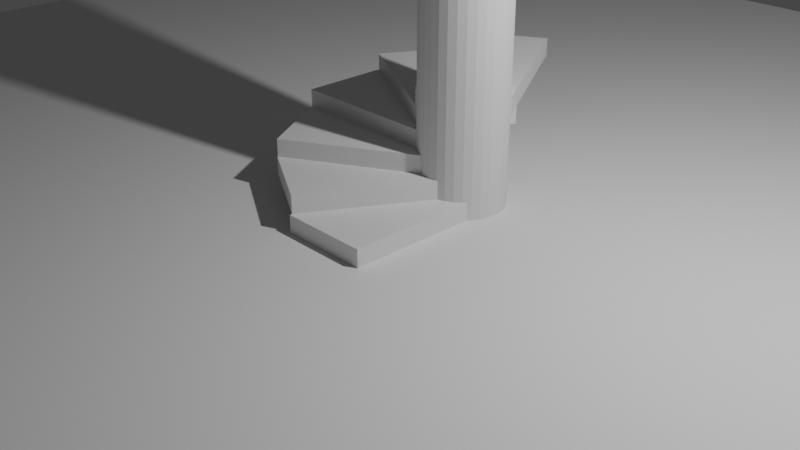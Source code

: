 # Source: Stair.blend  (saved by Blender 2.90.8; exported with 4.5.12 LTS)
import bpy
from mathutils import Matrix  # noqa: F401  (used for matrix-valued properties, if any)

bpy.ops.wm.read_factory_settings(use_empty=True)
scene = bpy.context.scene
scene.name = 'Scene'

# ---- collections
col_collection = bpy.data.collections.new('Collection'); scene.collection.children.link(col_collection)
col_stairs = bpy.data.collections.new('Stairs'); scene.collection.children.link(col_stairs)

# ---- materials (node trees are filled in below, after node groups)
mat_material = bpy.data.materials.new('Material')
mat_material.alpha_threshold = 0.0
mat_material.use_transparent_shadow = False
mat_material.line_color = (0.0, 0.0, 0.0, 1.0)

# ---- material node trees
mat_material.use_nodes = True; mat_material.node_tree.nodes.clear()
_N = mat_material.node_tree.nodes; _L = mat_material.node_tree.links
n0 = _N.new('ShaderNodeOutputMaterial'); n0.name = 'Material Output'; n0.location = (300, 300)
n1 = _N.new('ShaderNodeBsdfPrincipled'); n1.name = 'Principled BSDF'; n1.location = (10, 300)
n1.distribution = 'GGX'
n1.subsurface_method = 'BURLEY'
n1.inputs[2].default_value = 0.4
n1.inputs[3].default_value = 1.45
n1.inputs[27].default_value = (0.0, 0.0, 0.0, 1.0)
n1.inputs[28].default_value = 1.0
_L.new(n1.outputs[0], n0.inputs[0])
n0.is_active_output = True

# ---- world
world_world = bpy.data.worlds.new('World'); scene.world = world_world
world_world.use_nodes = True; world_world.node_tree.nodes.clear()
_N = world_world.node_tree.nodes; _L = world_world.node_tree.links
n0 = _N.new('ShaderNodeOutputWorld'); n0.name = 'World Output'; n0.location = (300, 300)
n1 = _N.new('ShaderNodeBackground'); n1.name = 'Background'; n1.location = (10, 300)
n1.inputs[0].default_value = (0.05088, 0.05088, 0.05088, 1.0)
_L.new(n1.outputs[0], n0.inputs[0])
n0.is_active_output = True
world_world.color = (0.05088, 0.05088, 0.05088)
world_world.use_sun_shadow = False
world_world.sun_shadow_jitter_overblur = 0.0

# ---- cameras
cam_camera = bpy.data.cameras.new('Camera')
cam_camera.clip_end = 100.0
cam_camera.ortho_scale = 7.314

# ---- lights
light_light = bpy.data.lights.new('Light', 'POINT')
light_light.transmission_factor = 0.0
light_light.energy = 1000.0
light_light.shadow_soft_size = 0.1
light_light.shadow_maximum_resolution = 0.006
light_light.use_absolute_resolution = True

# ---- meshes
me_cylinder = bpy.data.meshes.new('Cylinder')
me_cylinder.from_pydata([(0.0, 1.0, -1.0), (0.0, 1.0, 1.0), (0.1951, 0.9808, -1.0), (0.1951, 0.9808, 1.0), (0.3827, 0.9239, -1.0), (0.3827, 0.9239, 1.0), (0.5556, 0.8315, -1.0), (0.5556, 0.8315, 1.0), (0.7071, 0.7071, -1.0), (0.7071, 0.7071, 1.0), (0.8315, 0.5556, -1.0), (0.8315, 0.5556, 1.0), (0.9239, 0.3827, -1.0), (0.9239, 0.3827, 1.0), (0.9808, 0.1951, -1.0), (0.9808, 0.1951, 1.0), (1.0, 7.55e-08, -1.0), (1.0, 7.55e-08, 1.0), (0.9808, -0.1951, -1.0), (0.9808, -0.1951, 1.0), (0.9239, -0.3827, -1.0), (0.9239, -0.3827, 1.0), (0.8315, -0.5556, -1.0), (0.8315, -0.5556, 1.0), (0.7071, -0.7071, -1.0), (0.7071, -0.7071, 1.0), (0.5556, -0.8315, -1.0), (0.5556, -0.8315, 1.0), (0.3827, -0.9239, -1.0), (0.3827, -0.9239, 1.0), (0.1951, -0.9808, -1.0), (0.1951, -0.9808, 1.0), (-3.258e-07, -1.0, -1.0), (-3.258e-07, -1.0, 1.0), (-0.1951, -0.9808, -1.0), (-0.1951, -0.9808, 1.0), (-0.3827, -0.9239, -1.0), (-0.3827, -0.9239, 1.0), (-0.5556, -0.8315, -1.0), (-0.5556, -0.8315, 1.0), (-0.7071, -0.7071, -1.0), (-0.7071, -0.7071, 1.0), (-0.8315, -0.5556, -1.0), (-0.8315, -0.5556, 1.0), (-0.9239, -0.3827, -1.0), (-0.9239, -0.3827, 1.0), (-0.9808, -0.1951, -1.0), (-0.9808, -0.1951, 1.0), (-1.0, 9.656e-07, -1.0), (-1.0, 9.656e-07, 1.0), (-0.9808, 0.1951, -1.0), (-0.9808, 0.1951, 1.0), (-0.9239, 0.3827, -1.0), (-0.9239, 0.3827, 1.0), (-0.8315, 0.5556, -1.0), (-0.8315, 0.5556, 1.0), (-0.7071, 0.7071, -1.0), (-0.7071, 0.7071, 1.0), (-0.5556, 0.8315, -1.0), (-0.5556, 0.8315, 1.0), (-0.3827, 0.9239, -1.0), (-0.3827, 0.9239, 1.0), (-0.1951, 0.9808, -1.0), (-0.1951, 0.9808, 1.0)], [], [(0, 1, 3, 2), (2, 3, 5, 4), (4, 5, 7, 6), (6, 7, 9, 8), (8, 9, 11, 10), (10, 11, 13, 12), (12, 13, 15, 14), (14, 15, 17, 16), (16, 17, 19, 18), (18, 19, 21, 20), (20, 21, 23, 22), (22, 23, 25, 24), (24, 25, 27, 26), (26, 27, 29, 28), (28, 29, 31, 30), (30, 31, 33, 32), (32, 33, 35, 34), (34, 35, 37, 36), (36, 37, 39, 38), (38, 39, 41, 40), (40, 41, 43, 42), (42, 43, 45, 44), (44, 45, 47, 46), (46, 47, 49, 48), (48, 49, 51, 50), (50, 51, 53, 52), (52, 53, 55, 54), (54, 55, 57, 56), (56, 57, 59, 58), (58, 59, 61, 60), (3, 1, 63, 61, 59, 57, 55, 53, 51, 49, 47, 45, 43, 41, 39, 37, 35, 33, 31, 29, 27, 25, 23, 21, 19, 17, 15, 13, 11, 9, 7, 5), (60, 61, 63, 62), (62, 63, 1, 0), (0, 2, 4, 6, 8, 10, 12, 14, 16, 18, 20, 22, 24, 26, 28, 30, 32, 34, 36, 38, 40, 42, 44, 46, 48, 50, 52, 54, 56, 58, 60, 62)])
_uv = me_cylinder.uv_layers.new(name='UVMap')
_uv.uv.foreach_set('vector', [1.0, 0.5, 1.0, 1.0, 0.9688, 1.0, 0.9688, 0.5, 0.9688, 0.5, 0.9688, 1.0, 0.9375, 1.0, 0.9375, 0.5, 0.9375, 0.5, 0.9375, 1.0, 0.9062, 1.0, 0.9062, 0.5, 0.9062, 0.5, 0.9062, 1.0, 0.875, 1.0, 0.875, 0.5, 0.875, 0.5, 0.875, 1.0, 0.8438, 1.0, 0.8438, 0.5, 0.8438, 0.5, 0.8438, 1.0, 0.8125, 1.0, 0.8125, 0.5, 0.8125, 0.5, 0.8125, 1.0, 0.7812, 1.0, 0.7812, 0.5, 0.7812, 0.5, 0.7812, 1.0, 0.75, 1.0, 0.75, 0.5, 0.75, 0.5, 0.75, 1.0, 0.7188, 1.0, 0.7188, 0.5, 0.7188, 0.5, 0.7188, 1.0, 0.6875, 1.0, 0.6875, 0.5, 0.6875, 0.5, 0.6875, 1.0, 0.6562, 1.0, 0.6562, 0.5, 0.6562, 0.5, 0.6562, 1.0, 0.625, 1.0, 0.625, 0.5, 0.625, 0.5, 0.625, 1.0, 0.5938, 1.0, 0.5938, 0.5, 0.5938, 0.5, 0.5938, 1.0, 0.5625, 1.0, 0.5625, 0.5, 0.5625, 0.5, 0.5625, 1.0, 0.5312, 1.0, 0.5312, 0.5, 0.5312, 0.5, 0.5312, 1.0, 0.5, 1.0, 0.5, 0.5, 0.5, 0.5, 0.5, 1.0, 0.4688, 1.0, 0.4688, 0.5, 0.4688, 0.5, 0.4688, 1.0, 0.4375, 1.0, 0.4375, 0.5, 0.4375, 0.5, 0.4375, 1.0, 0.4062, 1.0, 0.4062, 0.5, 0.4062, 0.5, 0.4062, 1.0, 0.375, 1.0, 0.375, 0.5, 0.375, 0.5, 0.375, 1.0, 0.3438, 1.0, 0.3438, 0.5, 0.3438, 0.5, 0.3438, 1.0, 0.3125, 1.0, 0.3125, 0.5, 0.3125, 0.5, 0.3125, 1.0, 0.2812, 1.0, 0.2812, 0.5, 0.2812, 0.5, 0.2812, 1.0, 0.25, 1.0, 0.25, 0.5, 0.25, 0.5, 0.25, 1.0, 0.2188, 1.0, 0.2188, 0.5, 0.2188, 0.5, 0.2188, 1.0, 0.1875, 1.0, 0.1875, 0.5, 0.1875, 0.5, 0.1875, 1.0, 0.1562, 1.0, 0.1562, 0.5, 0.1562, 0.5, 0.1562, 1.0, 0.125, 1.0, 0.125, 0.5, 0.125, 0.5, 0.125, 1.0, 0.09375, 1.0, 0.09375, 0.5, 0.09375, 0.5, 0.09375, 1.0, 0.0625, 1.0, 0.0625, 0.5, 0.2968, 0.4854, 0.25, 0.49, 0.2032, 0.4854, 0.1582, 0.4717, 0.1167, 0.4496, 0.08029, 0.4197, 0.05045, 0.3833, 0.02827, 0.3418, 0.01461, 0.2968, 0.01, 0.25, 0.01461, 0.2032, 0.02827, 0.1582, 0.05045, 0.1167, 0.08029, 0.08029, 0.1167, 0.05045, 0.1582, 0.02827, 0.2032, 0.01461, 0.25, 0.01, 0.2968, 0.01461, 0.3418, 0.02827, 0.3833, 0.05045, 0.4197, 0.08029, 0.4496, 0.1167, 0.4717, 0.1582, 0.4854, 0.2032, 0.49, 0.25, 0.4854, 0.2968, 0.4717, 0.3418, 0.4496, 0.3833, 0.4197, 0.4197, 0.3833, 0.4496, 0.3418, 0.4717, 0.0625, 0.5, 0.0625, 1.0, 0.03125, 1.0, 0.03125, 0.5, 0.03125, 0.5, 0.03125, 1.0, 0.0, 1.0, 0.0, 0.5, 0.75, 0.49, 0.7968, 0.4854, 0.8418, 0.4717, 0.8833, 0.4496, 0.9197, 0.4197, 0.9496, 0.3833, 0.9717, 0.3418, 0.9854, 0.2968, 0.99, 0.25, 0.9854, 0.2032, 0.9717, 0.1582, 0.9496, 0.1167, 0.9197, 0.08029, 0.8833, 0.05045, 0.8418, 0.02827, 0.7968, 0.01461, 0.75, 0.01, 0.7032, 0.01461, 0.6582, 0.02827, 0.6167, 0.05045, 0.5803, 0.08029, 0.5504, 0.1167, 0.5283, 0.1582, 0.5146, 0.2032, 0.51, 0.25, 0.5146, 0.2968, 0.5283, 0.3418, 0.5504, 0.3833, 0.5803, 0.4197, 0.6167, 0.4496, 0.6582, 0.4717, 0.7032, 0.4854])
me_cylinder.use_remesh_fix_poles = True
me_cylinder.use_remesh_preserve_attributes = False
me_cylinder.use_mirror_vertex_groups = False
me_cylinder.update()
me_plane = bpy.data.meshes.new('Plane')
me_plane.from_pydata([(-1.0, -1.0, 0.0), (1.0, -1.0, 0.0), (-1.0, 1.0, 0.0), (1.0, 1.0, 0.0)], [], [(0, 1, 3, 2)])
_uv = me_plane.uv_layers.new(name='UVMap')
_uv.uv.foreach_set('vector', [0.0, 0.0, 1.0, 0.0, 1.0, 1.0, 0.0, 1.0])
me_plane.use_remesh_fix_poles = True
me_plane.use_remesh_preserve_attributes = False
me_plane.use_mirror_vertex_groups = False
me_plane.update()
me_cube = bpy.data.meshes.new('Cube')
me_cube.from_pydata([(1.0, 1.0, 1.0), (1.0, 1.0, -1.0), (1.0, -1.0, 1.0), (1.0, -1.0, -1.0), (-1.0, 1.0, 1.0), (-1.0, 1.0, -1.0), (-1.0, -1.0, 1.0), (-1.0, -1.0, -1.0)], [], [(0, 4, 6, 2), (3, 2, 6, 7), (7, 6, 4, 5), (5, 1, 3, 7), (1, 0, 2, 3), (5, 4, 0, 1)])
_uv = me_cube.uv_layers.new(name='UVMap')
_uv.uv.foreach_set('vector', [0.625, 0.5, 0.875, 0.5, 0.875, 0.75, 0.625, 0.75, 0.375, 0.75, 0.625, 0.75, 0.625, 1.0, 0.375, 1.0, 0.375, 0.0, 0.625, 0.0, 0.625, 0.25, 0.375, 0.25, 0.125, 0.5, 0.375, 0.5, 0.375, 0.75, 0.125, 0.75, 0.375, 0.5, 0.625, 0.5, 0.625, 0.75, 0.375, 0.75, 0.375, 0.25, 0.625, 0.25, 0.625, 0.5, 0.375, 0.5])
me_cube.materials.append(mat_material)
me_cube.use_remesh_preserve_volume = False
me_cube.use_remesh_preserve_attributes = False
me_cube.use_mirror_vertex_groups = False
me_cube.update()
me_cube_005 = bpy.data.meshes.new('Cube.005')
me_cube_005.from_pydata([(0.136, 0.4125, 0.8), (0.136, 0.4125, 0.6), (-1.864, 0.4125, 0.8), (-1.864, 0.4125, 0.6), (0.136, 1.413, 0.8), (0.136, 1.413, 0.6), (-1.864, 1.413, 0.8), (-1.864, 1.413, 0.6)], [], [(0, 4, 6, 2), (3, 2, 6, 7), (7, 6, 4, 5), (5, 1, 3, 7), (1, 0, 2, 3), (5, 4, 0, 1)])
_uv = me_cube_005.uv_layers.new(name='UVMap')
_uv.uv.foreach_set('vector', [0.625, 0.5, 0.875, 0.5, 0.875, 0.75, 0.625, 0.75, 0.375, 0.75, 0.625, 0.75, 0.625, 1.0, 0.375, 1.0, 0.375, 0.0, 0.625, 0.0, 0.625, 0.25, 0.375, 0.25, 0.125, 0.5, 0.375, 0.5, 0.375, 0.75, 0.125, 0.75, 0.375, 0.5, 0.625, 0.5, 0.625, 0.75, 0.375, 0.75, 0.375, 0.25, 0.625, 0.25, 0.625, 0.5, 0.375, 0.5])
me_cube_005.materials.append(mat_material)
me_cube_005.use_remesh_preserve_volume = False
me_cube_005.use_remesh_preserve_attributes = False
me_cube_005.use_mirror_vertex_groups = False
me_cube_005.update()
me_cube_003 = bpy.data.meshes.new('Cube.003')
me_cube_003.from_pydata([(0.5031, 0.7573, 0.4), (0.5031, 0.7573, 0.2), (-0.4969, -0.9748, 0.4), (-0.4969, -0.9748, 0.2), (-0.363, 1.257, 0.4), (-0.363, 1.257, 0.2), (-1.363, -0.4748, 0.4), (-1.363, -0.4748, 0.2)], [], [(0, 4, 6, 2), (3, 2, 6, 7), (7, 6, 4, 5), (5, 1, 3, 7), (1, 0, 2, 3), (5, 4, 0, 1)])
_uv = me_cube_003.uv_layers.new(name='UVMap')
_uv.uv.foreach_set('vector', [0.625, 0.5, 0.875, 0.5, 0.875, 0.75, 0.625, 0.75, 0.375, 0.75, 0.625, 0.75, 0.625, 1.0, 0.375, 1.0, 0.375, 0.0, 0.625, 0.0, 0.625, 0.25, 0.375, 0.25, 0.125, 0.5, 0.375, 0.5, 0.375, 0.75, 0.125, 0.75, 0.375, 0.5, 0.625, 0.5, 0.625, 0.75, 0.375, 0.75, 0.375, 0.25, 0.625, 0.25, 0.625, 0.5, 0.375, 0.5])
me_cube_003.materials.append(mat_material)
me_cube_003.use_remesh_preserve_volume = False
me_cube_003.use_remesh_preserve_attributes = False
me_cube_003.use_mirror_vertex_groups = False
me_cube_003.update()
me_cube_004 = bpy.data.meshes.new('Cube.004')
me_cube_004.from_pydata([(0.3711, 0.5311, 0.6), (0.3711, 0.5311, 0.4), (-1.361, -0.4689, 0.6), (-1.361, -0.4689, 0.4), (-0.1289, 1.397, 0.6), (-0.1289, 1.397, 0.4), (-1.861, 0.3971, 0.6), (-1.861, 0.3971, 0.4)], [], [(0, 4, 6, 2), (3, 2, 6, 7), (7, 6, 4, 5), (5, 1, 3, 7), (1, 0, 2, 3), (5, 4, 0, 1)])
_uv = me_cube_004.uv_layers.new(name='UVMap')
_uv.uv.foreach_set('vector', [0.625, 0.5, 0.875, 0.5, 0.875, 0.75, 0.625, 0.75, 0.375, 0.75, 0.625, 0.75, 0.625, 1.0, 0.375, 1.0, 0.375, 0.0, 0.625, 0.0, 0.625, 0.25, 0.375, 0.25, 0.125, 0.5, 0.375, 0.5, 0.375, 0.75, 0.125, 0.75, 0.375, 0.5, 0.625, 0.5, 0.625, 0.75, 0.375, 0.75, 0.375, 0.25, 0.625, 0.25, 0.625, 0.5, 0.375, 0.5])
me_cube_004.materials.append(mat_material)
me_cube_004.use_remesh_preserve_volume = False
me_cube_004.use_remesh_preserve_attributes = False
me_cube_004.use_mirror_vertex_groups = False
me_cube_004.update()
me_cube_006 = bpy.data.meshes.new('Cube.006')
me_cube_006.from_pydata([(-0.1067, 0.4095, 1.0), (-0.1067, 0.4095, 0.8), (-1.839, 1.409, 1.0), (-1.839, 1.409, 0.8), (0.3933, 1.276, 1.0), (0.3933, 1.276, 0.8), (-1.339, 2.276, 1.0), (-1.339, 2.276, 0.8)], [], [(0, 4, 6, 2), (3, 2, 6, 7), (7, 6, 4, 5), (5, 1, 3, 7), (1, 0, 2, 3), (5, 4, 0, 1)])
_uv = me_cube_006.uv_layers.new(name='UVMap')
_uv.uv.foreach_set('vector', [0.625, 0.5, 0.875, 0.5, 0.875, 0.75, 0.625, 0.75, 0.375, 0.75, 0.625, 0.75, 0.625, 1.0, 0.375, 1.0, 0.375, 0.0, 0.625, 0.0, 0.625, 0.25, 0.375, 0.25, 0.125, 0.5, 0.375, 0.5, 0.375, 0.75, 0.125, 0.75, 0.375, 0.5, 0.625, 0.5, 0.625, 0.75, 0.375, 0.75, 0.375, 0.25, 0.625, 0.25, 0.625, 0.5, 0.375, 0.5])
me_cube_006.materials.append(mat_material)
me_cube_006.use_remesh_preserve_volume = False
me_cube_006.use_remesh_preserve_attributes = False
me_cube_006.use_mirror_vertex_groups = False
me_cube_006.update()
me_cube_007 = bpy.data.meshes.new('Cube.007')
me_cube_007.from_pydata([(-0.3329, 0.5414, 1.2), (-0.3329, 0.5414, 1.0), (-1.333, 2.273, 1.2), (-1.333, 2.273, 1.0), (0.5331, 1.041, 1.2), (0.5331, 1.041, 1.0), (-0.4669, 2.773, 1.2), (-0.4669, 2.773, 1.0)], [], [(0, 4, 6, 2), (3, 2, 6, 7), (7, 6, 4, 5), (5, 1, 3, 7), (1, 0, 2, 3), (5, 4, 0, 1)])
_uv = me_cube_007.uv_layers.new(name='UVMap')
_uv.uv.foreach_set('vector', [0.625, 0.5, 0.875, 0.5, 0.875, 0.75, 0.625, 0.75, 0.375, 0.75, 0.625, 0.75, 0.625, 1.0, 0.375, 1.0, 0.375, 0.0, 0.625, 0.0, 0.625, 0.25, 0.375, 0.25, 0.125, 0.5, 0.375, 0.5, 0.375, 0.75, 0.125, 0.75, 0.375, 0.5, 0.625, 0.5, 0.625, 0.75, 0.375, 0.75, 0.375, 0.25, 0.625, 0.25, 0.625, 0.5, 0.375, 0.5])
me_cube_007.materials.append(mat_material)
me_cube_007.use_remesh_preserve_volume = False
me_cube_007.use_remesh_preserve_attributes = False
me_cube_007.use_mirror_vertex_groups = False
me_cube_007.update()

# ---- objects
ob_light = bpy.data.objects.new('Light', light_light)
ob_camera = bpy.data.objects.new('Camera', cam_camera)
ob_cylinder = bpy.data.objects.new('Cylinder', me_cylinder)
ob_plane = bpy.data.objects.new('Plane', me_plane)
ob_stair = bpy.data.objects.new('Stair', me_cube)
ob_stair_001 = bpy.data.objects.new('Stair.001', me_cube_005)
ob_stair_002 = bpy.data.objects.new('Stair.002', me_cube_003)
ob_stair_003 = bpy.data.objects.new('Stair.003', me_cube_004)
ob_stair_004 = bpy.data.objects.new('Stair.004', me_cube_006)
ob_stair_005 = bpy.data.objects.new('Stair.005', me_cube_007)

# ---- transforms, parenting, visibility, modifiers, constraints
ob_light.location = (4.076, 1.005, 5.904)
ob_light.rotation_euler = (0.6503, 0.05522, 1.866)
ob_light.lock_rotations_4d = False
ob_light.empty_display_type = 'ARROWS'
ob_light.color = (0.0, 0.0, 0.0, 0.0)
ob_light.lineart.crease_threshold = 0.0
ob_camera.location = (7.359, -6.926, 4.958)
ob_camera.rotation_euler = (1.109, 0.0, 0.8149)
ob_camera.lock_rotations_4d = False
ob_camera.empty_display_type = 'ARROWS'
ob_camera.color = (0.0, 0.0, 0.0, 0.0)
ob_camera.display_type = 'WIRE'
ob_camera.lineart.crease_threshold = 0.0
ob_cylinder.location = (0.1339, 0.7637, 2.436)
ob_cylinder.scale = (0.4749, 0.4749, 2.545)
ob_cylinder.lineart.crease_threshold = 0.0
ob_plane.location = (0.0, 0.0, 0.0)
ob_plane.scale = (10.0, 10.0, 10.0)
ob_plane.lineart.crease_threshold = 0.0
ob_stair.location = (0.0, 0.0, 0.1)
ob_stair.scale = (0.5, 1.0, 0.1)
ob_stair.lock_rotations_4d = False
ob_stair.empty_display_type = 'ARROWS'
ob_stair.lineart.crease_threshold = 0.0
ob_stair_001.location = (0.0, 0.0, 0.0)
ob_stair_001.lock_rotations_4d = False
ob_stair_001.empty_display_type = 'ARROWS'
ob_stair_001.lineart.crease_threshold = 0.0
ob_stair_002.location = (0.0, 0.0, 0.0)
ob_stair_002.lock_rotations_4d = False
ob_stair_002.empty_display_type = 'ARROWS'
ob_stair_002.lineart.crease_threshold = 0.0
ob_stair_003.location = (0.0, 0.0, 0.0)
ob_stair_003.lock_rotations_4d = False
ob_stair_003.empty_display_type = 'ARROWS'
ob_stair_003.lineart.crease_threshold = 0.0
ob_stair_004.location = (0.0, 0.0, 0.0)
ob_stair_004.lock_rotations_4d = False
ob_stair_004.empty_display_type = 'ARROWS'
ob_stair_004.lineart.crease_threshold = 0.0
ob_stair_005.location = (0.0, 0.0, 0.0)
ob_stair_005.lock_rotations_4d = False
ob_stair_005.empty_display_type = 'ARROWS'
ob_stair_005.lineart.crease_threshold = 0.0

# ---- collection membership
col_collection.objects.link(ob_light)
col_collection.objects.link(ob_camera)
col_collection.objects.link(ob_cylinder)
col_collection.objects.link(ob_plane)
col_stairs.objects.link(ob_stair)
col_stairs.objects.link(ob_stair_001)
col_stairs.objects.link(ob_stair_002)
col_stairs.objects.link(ob_stair_003)
col_stairs.objects.link(ob_stair_004)
col_stairs.objects.link(ob_stair_005)

# ---- scene / render settings (as saved in the file)
scene.camera = ob_camera
scene.frame_start = 1; scene.frame_end = 250; scene.frame_set(1)
scene.render.engine = 'BLENDER_EEVEE_NEXT'
scene.cycles.use_denoising = False
scene.cycles.samples = 128
scene.cycles.sampling_pattern = 'TABULATED_SOBOL'
scene.cycles.use_adaptive_sampling = False
scene.cycles.use_light_tree = False
scene.view_settings.view_transform = 'Filmic'
bpy.context.view_layer.update()

